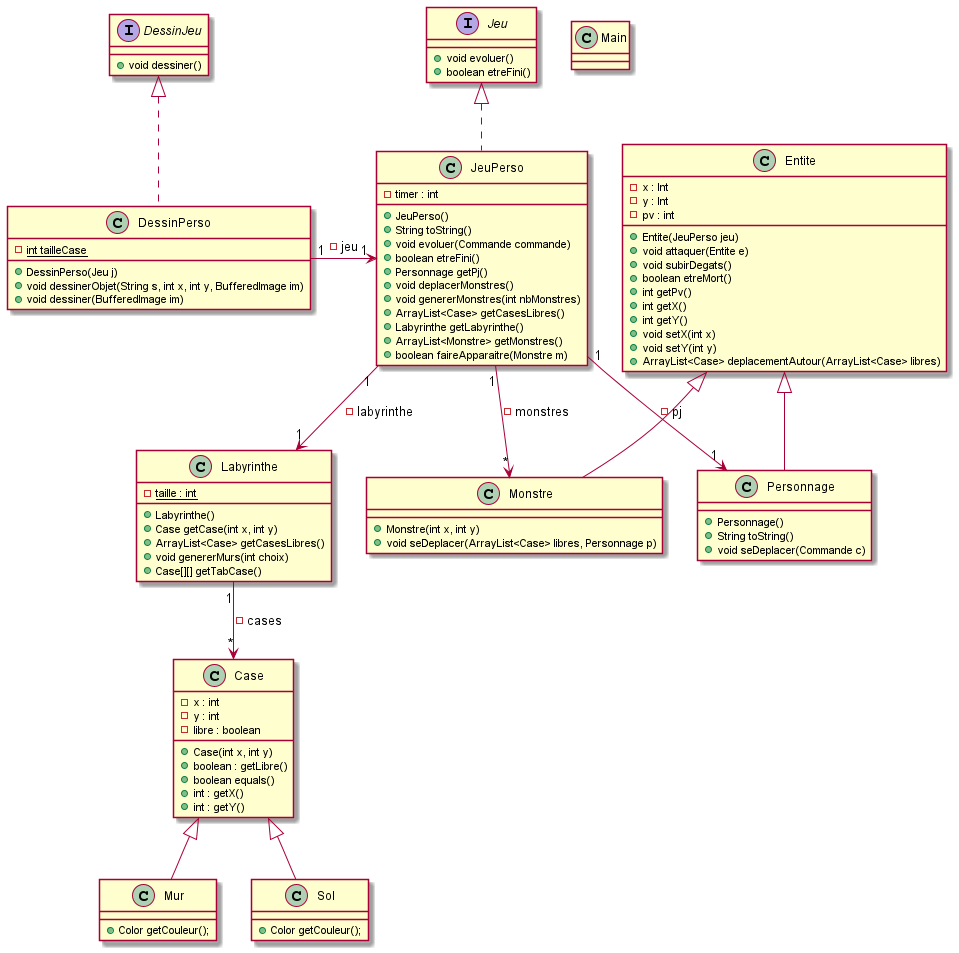

The diagram above was rendered by PlantUML. Its source (embedded in the PNG):
@startuml

class Main {}

class Labyrinthe {
    - {static} taille : int
    + Labyrinthe()
    + Case getCase(int x, int y)
    + ArrayList<Case> getCasesLibres()
    + void genererMurs(int choix)
    + Case[][] getTabCase()
}
Labyrinthe "1" --> "*" Case : - cases

class Case {
    - x : int
    - y : int
    - libre : boolean
    + Case(int x, int y)
    + boolean : getLibre()
    + boolean equals()
    + int : getX()
    + int : getY()
}

class Mur extends Case {
    + Color getCouleur();
}

class Sol extends Case {
    + Color getCouleur();
}

class Entite {
    - x : Int
    - y : Int
    - pv : int
    + Entite(JeuPerso jeu)
    + void attaquer(Entite e)
    + void subirDegats()
    + boolean etreMort()
    + int getPv()
    + int getX()
    + int getY()
    + void setX(int x)
    + void setY(int y)
    + ArrayList<Case> deplacementAutour(ArrayList<Case> libres)
}

class Personnage extends Entite {
    + Personnage()
    + String toString()
    + void seDeplacer(Commande c)
}

class Monstre extends Entite {
    + Monstre(int x, int y)
    + void seDeplacer(ArrayList<Case> libres, Personnage p)
}

interface Jeu {
    + void evoluer()
    + boolean etreFini()
}

interface DessinJeu {
    + void dessiner()
}

class JeuPerso implements Jeu {
    - timer : int
    + JeuPerso()
    + String toString()
    + void evoluer(Commande commande)
    + boolean etreFini()
    + Personnage getPj()
    + void deplacerMonstres()
    + void genererMonstres(int nbMonstres)
    + ArrayList<Case> getCasesLibres()
    + Labyrinthe getLabyrinthe()
    + ArrayList<Monstre> getMonstres()
    + boolean faireApparaitre(Monstre m)
}
JeuPerso "1" --> "1" Labyrinthe : - labyrinthe
JeuPerso "1" --> "1" Personnage : - pj
JeuPerso "1" --> "*" Monstre : - monstres

class DessinPerso implements DessinJeu {
    - {static} int tailleCase
    + DessinPerso(Jeu j)
    + void dessinerObjet(String s, int x, int y, BufferedImage im)
    + void dessiner(BufferedImage im)
}
DessinPerso "1" -> "1" JeuPerso : - jeu

@enduml